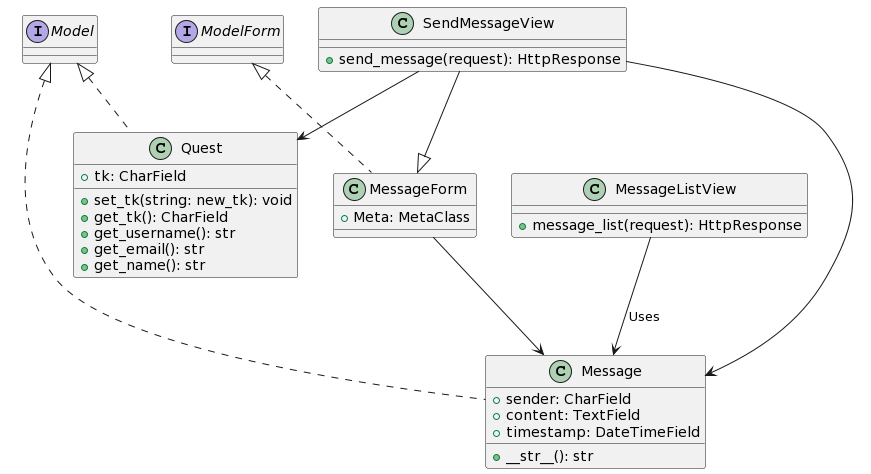

The diagram above was rendered by PlantUML. Its source (embedded in the PNG):
@startuml
class Quest implements Model {
  + tk: CharField
	
  + set_tk(string: new_tk): void
	+ get_tk(): CharField
  + get_username(): str
  + get_email(): str
  + get_name(): str
}

class Message implements Model{
  + sender: CharField
  + content: TextField
  + timestamp: DateTimeField
  + __str__(): str
}

class MessageForm implements ModelForm{
  + Meta: MetaClass
}

MessageForm --> Message

class MessageListView {
  + message_list(request): HttpResponse
}

MessageListView --> Message: Uses

class SendMessageView {
  + send_message(request): HttpResponse
}

SendMessageView --|> MessageForm
SendMessageView --> Message
SendMessageView --> Quest
@enduml